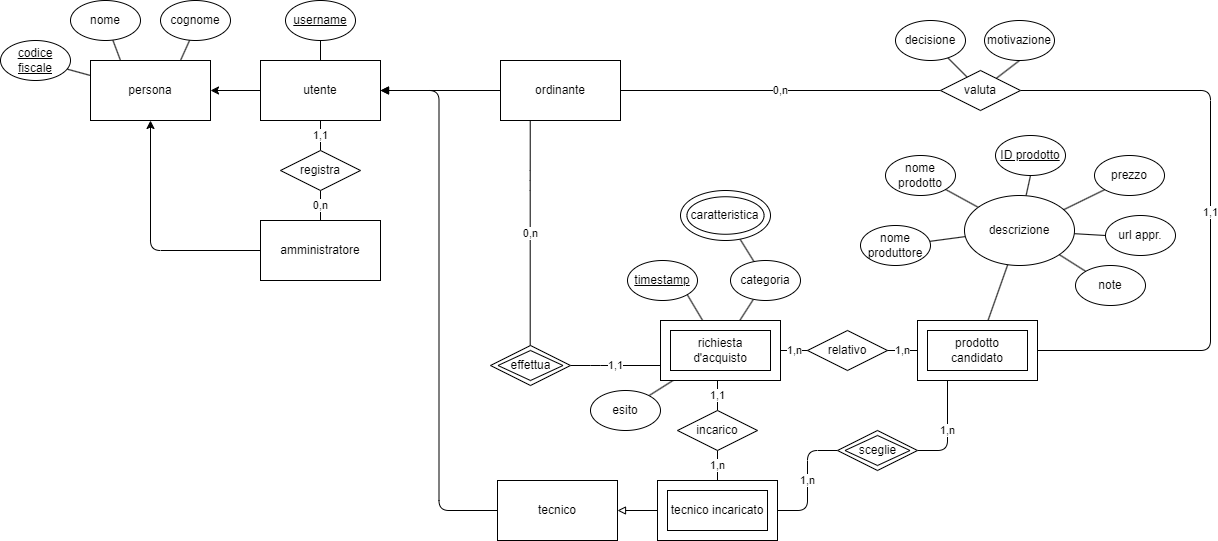

The diagram above was exported from draw.io. Its source (the exported page's mxGraphModel, read from the mxfile embedded in the PNG):
<mxGraphModel dx="1444" dy="613" grid="1" gridSize="10" guides="1" tooltips="1" connect="1" arrows="1" fold="1" page="1" pageScale="1" pageWidth="827" pageHeight="1169" math="0" shadow="0">
  <root>
    <mxCell id="0" />
    <mxCell id="1" parent="0" />
    <mxCell id="2sZsfmib_AicMSr1ijRM-2" style="edgeStyle=none;orthogonalLoop=1;jettySize=auto;html=1;endArrow=none;endFill=0;exitX=0.25;exitY=0;exitDx=0;exitDy=0;" parent="1" source="2sZsfmib_AicMSr1ijRM-38" target="2sZsfmib_AicMSr1ijRM-27" edge="1">
      <mxGeometry relative="1" as="geometry" />
    </mxCell>
    <mxCell id="2sZsfmib_AicMSr1ijRM-3" style="edgeStyle=none;orthogonalLoop=1;jettySize=auto;html=1;exitX=0.75;exitY=0;exitDx=0;exitDy=0;entryX=0.431;entryY=0.937;entryDx=0;entryDy=0;endArrow=none;endFill=0;entryPerimeter=0;" parent="1" source="2sZsfmib_AicMSr1ijRM-38" target="2sZsfmib_AicMSr1ijRM-28" edge="1">
      <mxGeometry relative="1" as="geometry" />
    </mxCell>
    <mxCell id="2sZsfmib_AicMSr1ijRM-4" style="edgeStyle=none;orthogonalLoop=1;jettySize=auto;html=1;exitX=0;exitY=0.5;exitDx=0;exitDy=0;entryX=1;entryY=0.5;entryDx=0;entryDy=0;" parent="1" source="2sZsfmib_AicMSr1ijRM-6" target="2sZsfmib_AicMSr1ijRM-38" edge="1">
      <mxGeometry relative="1" as="geometry">
        <mxPoint x="100" y="310" as="targetPoint" />
      </mxGeometry>
    </mxCell>
    <mxCell id="2sZsfmib_AicMSr1ijRM-5" style="edgeStyle=none;orthogonalLoop=1;jettySize=auto;html=1;exitX=0.5;exitY=0;exitDx=0;exitDy=0;entryX=0.5;entryY=1;entryDx=0;entryDy=0;endArrow=none;endFill=0;" parent="1" source="2sZsfmib_AicMSr1ijRM-6" target="2sZsfmib_AicMSr1ijRM-55" edge="1">
      <mxGeometry relative="1" as="geometry">
        <mxPoint x="99.86486486486478" y="320" as="targetPoint" />
      </mxGeometry>
    </mxCell>
    <mxCell id="2sZsfmib_AicMSr1ijRM-6" value="utente" style="rounded=0;whiteSpace=wrap;html=1;labelBackgroundColor=none;" parent="1" vertex="1">
      <mxGeometry x="40" y="350" width="120" height="60" as="geometry" />
    </mxCell>
    <mxCell id="2sZsfmib_AicMSr1ijRM-7" style="edgeStyle=orthogonalEdgeStyle;orthogonalLoop=1;jettySize=auto;html=1;strokeColor=default;strokeWidth=1;endArrow=block;endFill=1;" parent="1" source="2sZsfmib_AicMSr1ijRM-9" target="2sZsfmib_AicMSr1ijRM-6" edge="1">
      <mxGeometry relative="1" as="geometry" />
    </mxCell>
    <mxCell id="2sZsfmib_AicMSr1ijRM-8" value="0,n" style="edgeStyle=none;orthogonalLoop=1;jettySize=auto;html=1;endArrow=none;endFill=0;entryX=0;entryY=0.5;entryDx=0;entryDy=0;" parent="1" source="2sZsfmib_AicMSr1ijRM-9" target="2sZsfmib_AicMSr1ijRM-86" edge="1">
      <mxGeometry relative="1" as="geometry">
        <mxPoint x="705" y="380" as="targetPoint" />
      </mxGeometry>
    </mxCell>
    <mxCell id="2sZsfmib_AicMSr1ijRM-9" value="ordinante" style="rounded=0;whiteSpace=wrap;html=1;labelBackgroundColor=none;" parent="1" vertex="1">
      <mxGeometry x="280" y="350" width="120" height="60" as="geometry" />
    </mxCell>
    <mxCell id="2sZsfmib_AicMSr1ijRM-10" style="edgeStyle=orthogonalEdgeStyle;orthogonalLoop=1;jettySize=auto;html=1;entryX=1;entryY=0.5;entryDx=0;entryDy=0;strokeColor=default;endArrow=block;endFill=1;shadow=0;strokeWidth=1;" parent="1" source="2sZsfmib_AicMSr1ijRM-11" target="2sZsfmib_AicMSr1ijRM-6" edge="1">
      <mxGeometry relative="1" as="geometry" />
    </mxCell>
    <mxCell id="2sZsfmib_AicMSr1ijRM-11" value="tecnico" style="rounded=0;whiteSpace=wrap;html=1;labelBackgroundColor=none;" parent="1" vertex="1">
      <mxGeometry x="277" y="770" width="120" height="60" as="geometry" />
    </mxCell>
    <mxCell id="2sZsfmib_AicMSr1ijRM-12" style="orthogonalLoop=1;jettySize=auto;html=1;entryX=0.5;entryY=1;entryDx=0;entryDy=0;endArrow=none;endFill=0;" parent="1" target="2sZsfmib_AicMSr1ijRM-34" edge="1">
      <mxGeometry relative="1" as="geometry">
        <mxPoint x="805.5999999999999" y="485" as="sourcePoint" />
      </mxGeometry>
    </mxCell>
    <mxCell id="2sZsfmib_AicMSr1ijRM-13" style="edgeStyle=none;orthogonalLoop=1;jettySize=auto;html=1;endArrow=none;endFill=0;" parent="1" source="XUUkRYZCEe4h9NhgkDKO-3" target="2sZsfmib_AicMSr1ijRM-46" edge="1">
      <mxGeometry relative="1" as="geometry">
        <mxPoint x="739" y="524.6649061253611" as="sourcePoint" />
      </mxGeometry>
    </mxCell>
    <mxCell id="2sZsfmib_AicMSr1ijRM-14" style="edgeStyle=none;orthogonalLoop=1;jettySize=auto;html=1;endArrow=none;endFill=0;" parent="1" source="XUUkRYZCEe4h9NhgkDKO-3" target="2sZsfmib_AicMSr1ijRM-47" edge="1">
      <mxGeometry relative="1" as="geometry">
        <mxPoint x="739.5070296629988" y="485" as="sourcePoint" />
      </mxGeometry>
    </mxCell>
    <mxCell id="2sZsfmib_AicMSr1ijRM-15" style="edgeStyle=none;orthogonalLoop=1;jettySize=auto;html=1;entryX=0;entryY=1;entryDx=0;entryDy=0;endArrow=none;endFill=0;" parent="1" source="XUUkRYZCEe4h9NhgkDKO-3" target="2sZsfmib_AicMSr1ijRM-48" edge="1">
      <mxGeometry relative="1" as="geometry">
        <mxPoint x="859" y="500" as="sourcePoint" />
      </mxGeometry>
    </mxCell>
    <mxCell id="2sZsfmib_AicMSr1ijRM-16" style="edgeStyle=none;orthogonalLoop=1;jettySize=auto;html=1;entryX=0;entryY=0.5;entryDx=0;entryDy=0;endArrow=none;endFill=0;" parent="1" source="XUUkRYZCEe4h9NhgkDKO-3" target="2sZsfmib_AicMSr1ijRM-49" edge="1">
      <mxGeometry relative="1" as="geometry">
        <mxPoint x="859" y="530" as="sourcePoint" />
      </mxGeometry>
    </mxCell>
    <mxCell id="2sZsfmib_AicMSr1ijRM-17" style="edgeStyle=none;orthogonalLoop=1;jettySize=auto;html=1;entryX=0;entryY=0;entryDx=0;entryDy=0;endArrow=none;endFill=0;" parent="1" source="XUUkRYZCEe4h9NhgkDKO-3" target="2sZsfmib_AicMSr1ijRM-50" edge="1">
      <mxGeometry relative="1" as="geometry">
        <mxPoint x="829" y="545" as="sourcePoint" />
      </mxGeometry>
    </mxCell>
    <mxCell id="2sZsfmib_AicMSr1ijRM-18" style="edgeStyle=none;orthogonalLoop=1;jettySize=auto;html=1;endArrow=none;endFill=0;" parent="1" source="2sZsfmib_AicMSr1ijRM-79" target="2sZsfmib_AicMSr1ijRM-77" edge="1">
      <mxGeometry relative="1" as="geometry">
        <mxPoint x="670" y="514.8148148148148" as="targetPoint" />
      </mxGeometry>
    </mxCell>
    <mxCell id="2sZsfmib_AicMSr1ijRM-20" style="edgeStyle=orthogonalEdgeStyle;orthogonalLoop=1;jettySize=auto;html=1;entryX=1;entryY=0.5;entryDx=0;entryDy=0;strokeWidth=1;endArrow=block;endFill=0;exitX=0;exitY=0.5;exitDx=0;exitDy=0;" parent="1" source="2sZsfmib_AicMSr1ijRM-59" target="2sZsfmib_AicMSr1ijRM-11" edge="1">
      <mxGeometry relative="1" as="geometry">
        <Array as="points" />
      </mxGeometry>
    </mxCell>
    <mxCell id="2sZsfmib_AicMSr1ijRM-21" value="1,n" style="edgeStyle=orthogonalEdgeStyle;orthogonalLoop=1;jettySize=auto;html=1;exitX=1;exitY=0.5;exitDx=0;exitDy=0;endArrow=none;endFill=0;entryX=0;entryY=0.5;entryDx=0;entryDy=0;" parent="1" source="2sZsfmib_AicMSr1ijRM-59" target="2sZsfmib_AicMSr1ijRM-52" edge="1">
      <mxGeometry relative="1" as="geometry">
        <mxPoint x="497" y="840" as="sourcePoint" />
        <mxPoint x="557" y="880" as="targetPoint" />
      </mxGeometry>
    </mxCell>
    <mxCell id="2sZsfmib_AicMSr1ijRM-22" value="0,n" style="edgeStyle=orthogonalEdgeStyle;orthogonalLoop=1;jettySize=auto;html=1;exitX=0.5;exitY=0;exitDx=0;exitDy=0;entryX=0.5;entryY=1;entryDx=0;entryDy=0;endArrow=none;endFill=0;" parent="1" source="2sZsfmib_AicMSr1ijRM-24" target="2sZsfmib_AicMSr1ijRM-30" edge="1">
      <mxGeometry relative="1" as="geometry" />
    </mxCell>
    <mxCell id="2sZsfmib_AicMSr1ijRM-23" style="edgeStyle=orthogonalEdgeStyle;orthogonalLoop=1;jettySize=auto;html=1;entryX=0.5;entryY=1;entryDx=0;entryDy=0;" parent="1" source="2sZsfmib_AicMSr1ijRM-24" target="2sZsfmib_AicMSr1ijRM-38" edge="1">
      <mxGeometry relative="1" as="geometry" />
    </mxCell>
    <mxCell id="2sZsfmib_AicMSr1ijRM-24" value="amministratore" style="rounded=0;whiteSpace=wrap;html=1;labelBackgroundColor=none;" parent="1" vertex="1">
      <mxGeometry x="40" y="510" width="120" height="60" as="geometry" />
    </mxCell>
    <mxCell id="2sZsfmib_AicMSr1ijRM-25" style="orthogonalLoop=1;jettySize=auto;html=1;endArrow=none;endFill=0;" parent="1" source="2sZsfmib_AicMSr1ijRM-77" target="2sZsfmib_AicMSr1ijRM-90" edge="1">
      <mxGeometry relative="1" as="geometry">
        <mxPoint x="513" y="470" as="sourcePoint" />
      </mxGeometry>
    </mxCell>
    <mxCell id="2sZsfmib_AicMSr1ijRM-27" value="nome" style="ellipse;whiteSpace=wrap;html=1;" parent="1" vertex="1">
      <mxGeometry x="-150" y="290" width="70" height="40" as="geometry" />
    </mxCell>
    <mxCell id="2sZsfmib_AicMSr1ijRM-28" value="cognome" style="ellipse;whiteSpace=wrap;html=1;" parent="1" vertex="1">
      <mxGeometry x="-60" y="290" width="70" height="40" as="geometry" />
    </mxCell>
    <mxCell id="2sZsfmib_AicMSr1ijRM-29" value="1,1" style="edgeStyle=orthogonalEdgeStyle;orthogonalLoop=1;jettySize=auto;html=1;exitX=0.5;exitY=0;exitDx=0;exitDy=0;entryX=0.5;entryY=1;entryDx=0;entryDy=0;endArrow=none;endFill=0;" parent="1" source="2sZsfmib_AicMSr1ijRM-30" target="2sZsfmib_AicMSr1ijRM-6" edge="1">
      <mxGeometry relative="1" as="geometry" />
    </mxCell>
    <mxCell id="2sZsfmib_AicMSr1ijRM-30" value="registra" style="rhombus;whiteSpace=wrap;html=1;" parent="1" vertex="1">
      <mxGeometry x="60" y="440" width="80" height="40" as="geometry" />
    </mxCell>
    <mxCell id="2sZsfmib_AicMSr1ijRM-34" value="ID prodotto" style="ellipse;whiteSpace=wrap;html=1;fontStyle=4" parent="1" vertex="1">
      <mxGeometry x="775" y="425" width="70" height="40" as="geometry" />
    </mxCell>
    <mxCell id="2sZsfmib_AicMSr1ijRM-35" value="1,1" style="edgeStyle=orthogonalEdgeStyle;orthogonalLoop=1;jettySize=auto;html=1;endArrow=none;endFill=0;entryX=1;entryY=0.5;entryDx=0;entryDy=0;" parent="1" source="2sZsfmib_AicMSr1ijRM-79" target="2sZsfmib_AicMSr1ijRM-82" edge="1">
      <mxGeometry relative="1" as="geometry">
        <mxPoint x="437" y="670" as="sourcePoint" />
        <mxPoint x="347" y="655" as="targetPoint" />
        <Array as="points">
          <mxPoint x="380" y="655" />
          <mxPoint x="380" y="655" />
        </Array>
      </mxGeometry>
    </mxCell>
    <mxCell id="2sZsfmib_AicMSr1ijRM-36" value="0,n" style="edgeStyle=orthogonalEdgeStyle;orthogonalLoop=1;jettySize=auto;html=1;endArrow=none;endFill=0;entryX=0.5;entryY=0;entryDx=0;entryDy=0;" parent="1" edge="1">
      <mxGeometry relative="1" as="geometry">
        <mxPoint x="309.7303030303032" y="410" as="sourcePoint" />
        <mxPoint x="309.7" y="635" as="targetPoint" />
        <Array as="points">
          <mxPoint x="309.7" y="470" />
          <mxPoint x="309.7" y="470" />
        </Array>
      </mxGeometry>
    </mxCell>
    <mxCell id="2sZsfmib_AicMSr1ijRM-37" style="edgeStyle=none;orthogonalLoop=1;jettySize=auto;html=1;exitX=0;exitY=0.25;exitDx=0;exitDy=0;endArrow=none;endFill=0;" parent="1" source="2sZsfmib_AicMSr1ijRM-38" target="2sZsfmib_AicMSr1ijRM-54" edge="1">
      <mxGeometry relative="1" as="geometry" />
    </mxCell>
    <mxCell id="2sZsfmib_AicMSr1ijRM-38" value="persona" style="whiteSpace=wrap;html=1;" parent="1" vertex="1">
      <mxGeometry x="-130" y="350" width="120" height="60" as="geometry" />
    </mxCell>
    <mxCell id="2sZsfmib_AicMSr1ijRM-39" value="1,n" style="edgeStyle=orthogonalEdgeStyle;orthogonalLoop=1;jettySize=auto;html=1;entryX=0.5;entryY=1;entryDx=0;entryDy=0;endArrow=none;endFill=0;exitX=0.5;exitY=0;exitDx=0;exitDy=0;" parent="1" source="2sZsfmib_AicMSr1ijRM-59" target="2sZsfmib_AicMSr1ijRM-41" edge="1">
      <mxGeometry relative="1" as="geometry">
        <mxPoint x="507" y="630" as="sourcePoint" />
      </mxGeometry>
    </mxCell>
    <mxCell id="2sZsfmib_AicMSr1ijRM-40" value="1,1" style="edgeStyle=orthogonalEdgeStyle;orthogonalLoop=1;jettySize=auto;html=1;exitX=0.5;exitY=0;exitDx=0;exitDy=0;endArrow=none;endFill=0;" parent="1" source="2sZsfmib_AicMSr1ijRM-41" edge="1">
      <mxGeometry relative="1" as="geometry">
        <mxPoint x="497" y="670" as="targetPoint" />
      </mxGeometry>
    </mxCell>
    <mxCell id="2sZsfmib_AicMSr1ijRM-41" value="incarico" style="rhombus;whiteSpace=wrap;html=1;" parent="1" vertex="1">
      <mxGeometry x="457" y="700" width="80" height="40" as="geometry" />
    </mxCell>
    <mxCell id="2sZsfmib_AicMSr1ijRM-44" value="1,n" style="edgeStyle=orthogonalEdgeStyle;orthogonalLoop=1;jettySize=auto;html=1;endArrow=none;endFill=0;exitX=1;exitY=0.5;exitDx=0;exitDy=0;entryX=0.25;entryY=1;entryDx=0;entryDy=0;" parent="1" source="2sZsfmib_AicMSr1ijRM-52" target="2sZsfmib_AicMSr1ijRM-62" edge="1">
      <mxGeometry relative="1" as="geometry">
        <mxPoint x="597" y="730" as="sourcePoint" />
        <mxPoint x="657" y="830" as="targetPoint" />
      </mxGeometry>
    </mxCell>
    <mxCell id="2sZsfmib_AicMSr1ijRM-45" style="edgeStyle=none;orthogonalLoop=1;jettySize=auto;html=1;exitX=0.5;exitY=1;exitDx=0;exitDy=0;" parent="1" source="2sZsfmib_AicMSr1ijRM-34" target="2sZsfmib_AicMSr1ijRM-34" edge="1">
      <mxGeometry relative="1" as="geometry" />
    </mxCell>
    <mxCell id="2sZsfmib_AicMSr1ijRM-46" value="nome produttore" style="ellipse;whiteSpace=wrap;html=1;" parent="1" vertex="1">
      <mxGeometry x="640" y="515" width="70" height="40" as="geometry" />
    </mxCell>
    <mxCell id="2sZsfmib_AicMSr1ijRM-47" value="nome prodotto" style="ellipse;whiteSpace=wrap;html=1;" parent="1" vertex="1">
      <mxGeometry x="665" y="445" width="70" height="40" as="geometry" />
    </mxCell>
    <mxCell id="2sZsfmib_AicMSr1ijRM-48" value="prezzo" style="ellipse;whiteSpace=wrap;html=1;" parent="1" vertex="1">
      <mxGeometry x="874" y="445" width="70" height="40" as="geometry" />
    </mxCell>
    <mxCell id="2sZsfmib_AicMSr1ijRM-49" value="url appr." style="ellipse;whiteSpace=wrap;html=1;" parent="1" vertex="1">
      <mxGeometry x="885" y="505" width="70" height="40" as="geometry" />
    </mxCell>
    <mxCell id="2sZsfmib_AicMSr1ijRM-50" value="note" style="ellipse;whiteSpace=wrap;html=1;fontStyle=0" parent="1" vertex="1">
      <mxGeometry x="855" y="555" width="70" height="40" as="geometry" />
    </mxCell>
    <mxCell id="2sZsfmib_AicMSr1ijRM-51" value="" style="group" parent="1" vertex="1" connectable="0">
      <mxGeometry x="617" y="720" width="80" height="40" as="geometry" />
    </mxCell>
    <mxCell id="2sZsfmib_AicMSr1ijRM-52" value="" style="rhombus;whiteSpace=wrap;html=1;" parent="2sZsfmib_AicMSr1ijRM-51" vertex="1">
      <mxGeometry width="80" height="40" as="geometry" />
    </mxCell>
    <mxCell id="2sZsfmib_AicMSr1ijRM-53" value="sceglie" style="rhombus;whiteSpace=wrap;html=1;" parent="2sZsfmib_AicMSr1ijRM-51" vertex="1">
      <mxGeometry x="7.5" y="5" width="65" height="30" as="geometry" />
    </mxCell>
    <mxCell id="2sZsfmib_AicMSr1ijRM-54" value="codice fiscale" style="ellipse;whiteSpace=wrap;html=1;fontStyle=4" parent="1" vertex="1">
      <mxGeometry x="-220" y="330" width="70" height="40" as="geometry" />
    </mxCell>
    <mxCell id="2sZsfmib_AicMSr1ijRM-55" value="username" style="ellipse;whiteSpace=wrap;html=1;fontStyle=4" parent="1" vertex="1">
      <mxGeometry x="65" y="290" width="70" height="40" as="geometry" />
    </mxCell>
    <mxCell id="2sZsfmib_AicMSr1ijRM-58" value="" style="group" parent="1" vertex="1" connectable="0">
      <mxGeometry x="437" y="770" width="120" height="60" as="geometry" />
    </mxCell>
    <mxCell id="2sZsfmib_AicMSr1ijRM-59" value="" style="rounded=0;whiteSpace=wrap;html=1;labelBackgroundColor=none;" parent="2sZsfmib_AicMSr1ijRM-58" vertex="1">
      <mxGeometry width="120" height="60" as="geometry" />
    </mxCell>
    <mxCell id="2sZsfmib_AicMSr1ijRM-60" value="tecnico incaricato" style="rounded=0;whiteSpace=wrap;html=1;labelBackgroundColor=none;" parent="2sZsfmib_AicMSr1ijRM-58" vertex="1">
      <mxGeometry x="10" y="10" width="100" height="40" as="geometry" />
    </mxCell>
    <mxCell id="2sZsfmib_AicMSr1ijRM-61" value="" style="group" parent="1" vertex="1" connectable="0">
      <mxGeometry x="697" y="610" width="120" height="60" as="geometry" />
    </mxCell>
    <mxCell id="2sZsfmib_AicMSr1ijRM-62" value="" style="whiteSpace=wrap;html=1;" parent="2sZsfmib_AicMSr1ijRM-61" vertex="1">
      <mxGeometry width="120" height="60" as="geometry" />
    </mxCell>
    <mxCell id="2sZsfmib_AicMSr1ijRM-63" value="prodotto candidato" style="rounded=0;whiteSpace=wrap;html=1;labelBackgroundColor=none;" parent="2sZsfmib_AicMSr1ijRM-61" vertex="1">
      <mxGeometry x="10" y="10" width="100" height="40" as="geometry" />
    </mxCell>
    <mxCell id="2sZsfmib_AicMSr1ijRM-64" value="" style="group" parent="1" vertex="1" connectable="0">
      <mxGeometry x="587" y="620" width="80" height="40" as="geometry" />
    </mxCell>
    <mxCell id="2sZsfmib_AicMSr1ijRM-65" value="relativo" style="rhombus;whiteSpace=wrap;html=1;" parent="2sZsfmib_AicMSr1ijRM-64" vertex="1">
      <mxGeometry width="80" height="40" as="geometry" />
    </mxCell>
    <mxCell id="2sZsfmib_AicMSr1ijRM-67" value="1,n" style="edgeStyle=orthogonalEdgeStyle;orthogonalLoop=1;jettySize=auto;html=1;endArrow=none;endFill=0;exitX=0;exitY=0.5;exitDx=0;exitDy=0;" parent="1" source="2sZsfmib_AicMSr1ijRM-65" target="2sZsfmib_AicMSr1ijRM-79" edge="1">
      <mxGeometry relative="1" as="geometry">
        <mxPoint x="657" y="640" as="sourcePoint" />
        <mxPoint x="557" y="640" as="targetPoint" />
      </mxGeometry>
    </mxCell>
    <mxCell id="2sZsfmib_AicMSr1ijRM-68" value="1,n" style="edgeStyle=none;orthogonalLoop=1;jettySize=auto;html=1;entryX=1;entryY=0.5;entryDx=0;entryDy=0;endArrow=none;endFill=0;" parent="1" edge="1">
      <mxGeometry relative="1" as="geometry">
        <mxPoint x="667.0000000000002" y="640" as="targetPoint" />
        <mxPoint x="697.0000000000002" y="640" as="sourcePoint" />
      </mxGeometry>
    </mxCell>
    <mxCell id="2sZsfmib_AicMSr1ijRM-69" value="1,1" style="edgeStyle=orthogonalEdgeStyle;orthogonalLoop=1;jettySize=auto;html=1;entryX=1;entryY=0.5;entryDx=0;entryDy=0;endArrow=none;endFill=0;exitX=1;exitY=0.5;exitDx=0;exitDy=0;" parent="1" source="2sZsfmib_AicMSr1ijRM-86" target="2sZsfmib_AicMSr1ijRM-62" edge="1">
      <mxGeometry relative="1" as="geometry">
        <mxPoint x="815" y="380" as="sourcePoint" />
        <Array as="points">
          <mxPoint x="800" y="380" />
          <mxPoint x="990" y="380" />
          <mxPoint x="990" y="640" />
        </Array>
      </mxGeometry>
    </mxCell>
    <mxCell id="2sZsfmib_AicMSr1ijRM-70" style="edgeStyle=none;orthogonalLoop=1;jettySize=auto;html=1;entryX=0.5;entryY=1;entryDx=0;entryDy=0;endArrow=none;endFill=0;" parent="1" source="2sZsfmib_AicMSr1ijRM-86" target="2sZsfmib_AicMSr1ijRM-71" edge="1">
      <mxGeometry relative="1" as="geometry">
        <mxPoint x="760" y="352.5" as="sourcePoint" />
      </mxGeometry>
    </mxCell>
    <mxCell id="2sZsfmib_AicMSr1ijRM-71" value="motivazione" style="ellipse;whiteSpace=wrap;html=1;fontStyle=0" parent="1" vertex="1">
      <mxGeometry x="764" y="310" width="70" height="40" as="geometry" />
    </mxCell>
    <mxCell id="2sZsfmib_AicMSr1ijRM-74" style="edgeStyle=none;orthogonalLoop=1;jettySize=auto;html=1;endArrow=none;endFill=0;" parent="1" source="2sZsfmib_AicMSr1ijRM-79" target="2sZsfmib_AicMSr1ijRM-76" edge="1">
      <mxGeometry relative="1" as="geometry">
        <mxPoint x="437.0000000000002" y="579.9999999999999" as="targetPoint" />
        <mxPoint x="473.42857142857156" y="610" as="sourcePoint" />
      </mxGeometry>
    </mxCell>
    <mxCell id="2sZsfmib_AicMSr1ijRM-76" value="esito" style="ellipse;whiteSpace=wrap;html=1;fontStyle=0" parent="1" vertex="1">
      <mxGeometry x="370" y="680" width="70" height="40" as="geometry" />
    </mxCell>
    <mxCell id="2sZsfmib_AicMSr1ijRM-77" value="categoria" style="ellipse;whiteSpace=wrap;html=1;" parent="1" vertex="1">
      <mxGeometry x="510" y="550" width="70" height="40" as="geometry" />
    </mxCell>
    <mxCell id="2sZsfmib_AicMSr1ijRM-78" value="" style="group" parent="1" vertex="1" connectable="0">
      <mxGeometry x="440" y="610" width="120" height="60" as="geometry" />
    </mxCell>
    <mxCell id="2sZsfmib_AicMSr1ijRM-79" value="" style="whiteSpace=wrap;html=1;" parent="2sZsfmib_AicMSr1ijRM-78" vertex="1">
      <mxGeometry width="120" height="60" as="geometry" />
    </mxCell>
    <mxCell id="2sZsfmib_AicMSr1ijRM-80" value="richiesta d'acquisto" style="rounded=0;whiteSpace=wrap;html=1;labelBackgroundColor=none;" parent="2sZsfmib_AicMSr1ijRM-78" vertex="1">
      <mxGeometry x="10" y="10" width="100" height="40" as="geometry" />
    </mxCell>
    <mxCell id="2sZsfmib_AicMSr1ijRM-81" value="" style="group" parent="1" vertex="1" connectable="0">
      <mxGeometry x="270" y="635" width="80" height="40" as="geometry" />
    </mxCell>
    <mxCell id="2sZsfmib_AicMSr1ijRM-82" value="" style="rhombus;whiteSpace=wrap;html=1;" parent="2sZsfmib_AicMSr1ijRM-81" vertex="1">
      <mxGeometry width="80" height="40" as="geometry" />
    </mxCell>
    <mxCell id="2sZsfmib_AicMSr1ijRM-83" value="effettua" style="rhombus;whiteSpace=wrap;html=1;" parent="2sZsfmib_AicMSr1ijRM-81" vertex="1">
      <mxGeometry x="7.5" y="5" width="65" height="30" as="geometry" />
    </mxCell>
    <mxCell id="2sZsfmib_AicMSr1ijRM-84" style="edgeStyle=none;orthogonalLoop=1;jettySize=auto;html=1;exitX=1;exitY=1;exitDx=0;exitDy=0;endArrow=none;endFill=0;" parent="1" source="2sZsfmib_AicMSr1ijRM-85" target="2sZsfmib_AicMSr1ijRM-79" edge="1">
      <mxGeometry relative="1" as="geometry" />
    </mxCell>
    <mxCell id="2sZsfmib_AicMSr1ijRM-85" value="timestamp" style="ellipse;whiteSpace=wrap;html=1;fontStyle=4" parent="1" vertex="1">
      <mxGeometry x="407" y="550" width="70" height="40" as="geometry" />
    </mxCell>
    <mxCell id="2sZsfmib_AicMSr1ijRM-86" value="valuta" style="rhombus;whiteSpace=wrap;html=1;" parent="1" vertex="1">
      <mxGeometry x="720" y="360" width="80" height="40" as="geometry" />
    </mxCell>
    <mxCell id="2sZsfmib_AicMSr1ijRM-87" style="edgeStyle=none;orthogonalLoop=1;jettySize=auto;html=1;endArrow=none;endFill=0;" parent="1" source="2sZsfmib_AicMSr1ijRM-88" target="2sZsfmib_AicMSr1ijRM-86" edge="1">
      <mxGeometry relative="1" as="geometry" />
    </mxCell>
    <mxCell id="2sZsfmib_AicMSr1ijRM-88" value="decisione" style="ellipse;whiteSpace=wrap;html=1;fontStyle=0" parent="1" vertex="1">
      <mxGeometry x="675" y="310" width="70" height="40" as="geometry" />
    </mxCell>
    <mxCell id="2sZsfmib_AicMSr1ijRM-89" value="caratteristica" style="group;verticalAlign=middle;fontStyle=0" parent="1" vertex="1" connectable="0">
      <mxGeometry x="460" y="480" width="90" height="50" as="geometry" />
    </mxCell>
    <mxCell id="2sZsfmib_AicMSr1ijRM-90" value="" style="ellipse;whiteSpace=wrap;html=1;fontStyle=4;fillStyle=auto;" parent="2sZsfmib_AicMSr1ijRM-89" vertex="1">
      <mxGeometry width="90" height="50" as="geometry" />
    </mxCell>
    <mxCell id="2sZsfmib_AicMSr1ijRM-91" value="caratteristica" style="ellipse;whiteSpace=wrap;html=1;fontStyle=0;fillStyle=auto;container=0;verticalAlign=middle;" parent="2sZsfmib_AicMSr1ijRM-89" vertex="1">
      <mxGeometry x="6.428571428571428" y="6.25" width="77.14285714285714" height="37.5" as="geometry" />
    </mxCell>
    <mxCell id="XUUkRYZCEe4h9NhgkDKO-4" style="rounded=0;orthogonalLoop=1;jettySize=auto;html=1;endArrow=none;endFill=0;" parent="1" source="XUUkRYZCEe4h9NhgkDKO-3" target="2sZsfmib_AicMSr1ijRM-62" edge="1">
      <mxGeometry relative="1" as="geometry" />
    </mxCell>
    <mxCell id="XUUkRYZCEe4h9NhgkDKO-3" value="descrizione" style="ellipse;whiteSpace=wrap;html=1;" parent="1" vertex="1">
      <mxGeometry x="744" y="485" width="110" height="70" as="geometry" />
    </mxCell>
  </root>
</mxGraphModel>